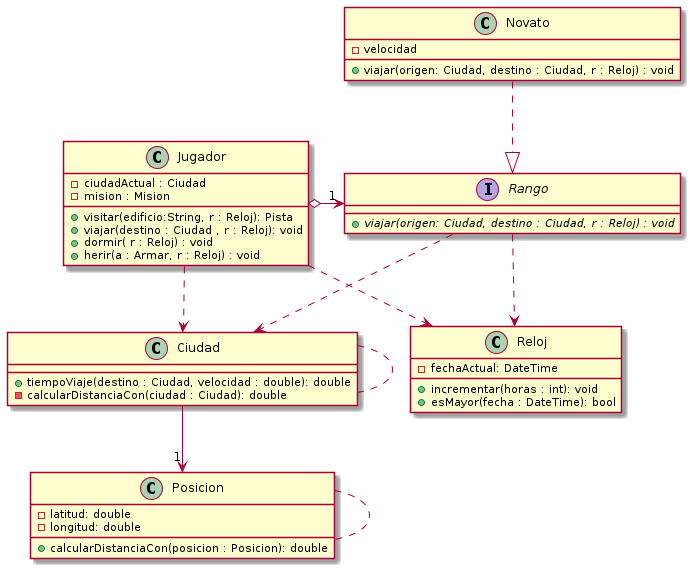

The diagram above was rendered by PlantUML. Its source (embedded in the PNG):
@startuml


Rango <|..up Novato
Jugador o-> "1" Rango
Jugador ..> Reloj
Jugador .> Ciudad
Rango .> Reloj
Rango ..> Ciudad
Ciudad -->"1" Posicion
Ciudad . Ciudad
Posicion . Posicion


interface Rango {
    {abstract} + viajar(origen: Ciudad, destino : Ciudad, r : Reloj) : void
}


class Novato {
    - velocidad
    + viajar(origen: Ciudad, destino : Ciudad, r : Reloj) : void
}

class Jugador {
    - ciudadActual : Ciudad
    - mision : Mision
    + visitar(edificio:String, r : Reloj): Pista
    + viajar(destino : Ciudad , r : Reloj): void
    + dormir( r : Reloj) : void
    + herir(a : Armar, r : Reloj) : void
}

class Ciudad {
    + tiempoViaje(destino : Ciudad, velocidad : double): double
    - calcularDistanciaCon(ciudad : Ciudad): double
}

class Posicion {
    - latitud: double
    - longitud: double
    + calcularDistanciaCon(posicion : Posicion): double
}


class Reloj{
    - fechaActual: DateTime
    + incrementar(horas : int): void
    + esMayor(fecha : DateTime): bool
}


@enduml